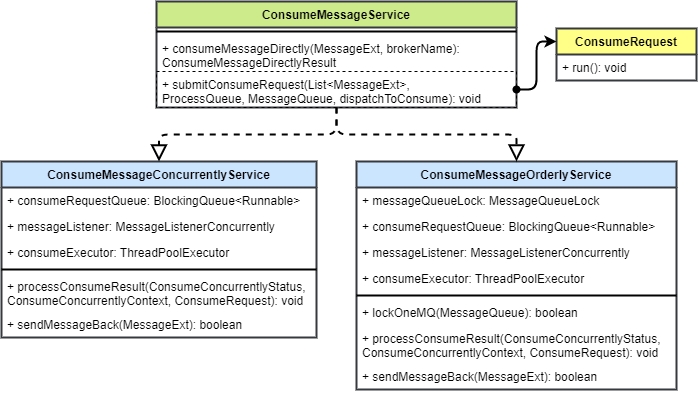

The diagram above was exported from draw.io. Its source (the exported page's mxGraphModel, read from the mxfile embedded in the PNG):
<mxGraphModel dx="1145" dy="498" grid="1" gridSize="10" guides="1" tooltips="1" connect="1" arrows="1" fold="1" page="1" pageScale="1" pageWidth="850" pageHeight="1100" math="0" shadow="0">
  <root>
    <mxCell id="0" />
    <mxCell id="1" parent="0" />
    <mxCell id="2" value="ConsumeMessageService" style="swimlane;fontStyle=1;align=center;verticalAlign=top;childLayout=stackLayout;horizontal=1;startSize=26;horizontalStack=0;resizeParent=1;resizeParentMax=0;resizeLast=0;collapsible=1;marginBottom=0;fillColor=#cdeb8b;strokeColor=#36393d;strokeWidth=2;" parent="1" vertex="1">
      <mxGeometry x="200" y="40" width="360" height="106" as="geometry" />
    </mxCell>
    <mxCell id="4" value="" style="line;strokeWidth=2;fillColor=none;align=left;verticalAlign=middle;spacingTop=-1;spacingLeft=3;spacingRight=3;rotatable=0;labelPosition=right;points=[];portConstraint=eastwest;" parent="2" vertex="1">
      <mxGeometry y="26" width="360" height="8" as="geometry" />
    </mxCell>
    <mxCell id="12" value="+ consumeMessageDirectly(MessageExt, brokerName): &#10;ConsumeMessageDirectlyResult" style="text;strokeColor=none;fillColor=none;align=left;verticalAlign=top;spacingLeft=4;spacingRight=4;overflow=hidden;rotatable=0;points=[[0,0.5],[1,0.5]];portConstraint=eastwest;dashed=1;strokeWidth=2;" parent="2" vertex="1">
      <mxGeometry y="34" width="360" height="36" as="geometry" />
    </mxCell>
    <mxCell id="5" value="+ submitConsumeRequest(List&lt;MessageExt&gt;, &#10;ProcessQueue, MessageQueue, dispatchToConsume): void" style="text;strokeColor=default;fillColor=none;align=left;verticalAlign=top;spacingLeft=4;spacingRight=4;overflow=hidden;rotatable=0;points=[[0,0.5],[1,0.5]];portConstraint=eastwest;dashed=1;strokeWidth=1;" parent="2" vertex="1">
      <mxGeometry y="70" width="360" height="36" as="geometry" />
    </mxCell>
    <mxCell id="13" value="ConsumeMessageConcurrentlyService" style="swimlane;fontStyle=1;align=center;verticalAlign=top;childLayout=stackLayout;horizontal=1;startSize=26;horizontalStack=0;resizeParent=1;resizeParentMax=0;resizeLast=0;collapsible=1;marginBottom=0;strokeColor=#36393d;fillColor=#cce5ff;strokeWidth=2;" vertex="1" parent="1">
      <mxGeometry x="45" y="200" width="315" height="176" as="geometry" />
    </mxCell>
    <mxCell id="14" value="+ consumeRequestQueue: BlockingQueue&lt;Runnable&gt;" style="text;strokeColor=none;fillColor=none;align=left;verticalAlign=top;spacingLeft=4;spacingRight=4;overflow=hidden;rotatable=0;points=[[0,0.5],[1,0.5]];portConstraint=eastwest;strokeWidth=2;" vertex="1" parent="13">
      <mxGeometry y="26" width="315" height="26" as="geometry" />
    </mxCell>
    <mxCell id="17" value="+ messageListener: MessageListenerConcurrently" style="text;strokeColor=none;fillColor=none;align=left;verticalAlign=top;spacingLeft=4;spacingRight=4;overflow=hidden;rotatable=0;points=[[0,0.5],[1,0.5]];portConstraint=eastwest;strokeWidth=2;" vertex="1" parent="13">
      <mxGeometry y="52" width="315" height="26" as="geometry" />
    </mxCell>
    <mxCell id="18" value="+ consumeExecutor: ThreadPoolExecutor" style="text;strokeColor=none;fillColor=none;align=left;verticalAlign=top;spacingLeft=4;spacingRight=4;overflow=hidden;rotatable=0;points=[[0,0.5],[1,0.5]];portConstraint=eastwest;strokeWidth=2;" vertex="1" parent="13">
      <mxGeometry y="78" width="315" height="26" as="geometry" />
    </mxCell>
    <mxCell id="15" value="" style="line;strokeWidth=2;fillColor=none;align=left;verticalAlign=middle;spacingTop=-1;spacingLeft=3;spacingRight=3;rotatable=0;labelPosition=right;points=[];portConstraint=eastwest;" vertex="1" parent="13">
      <mxGeometry y="104" width="315" height="8" as="geometry" />
    </mxCell>
    <mxCell id="16" value="+ processConsumeResult(ConsumeConcurrentlyStatus, &#10;ConsumeConcurrentlyContext, ConsumeRequest): void" style="text;strokeColor=none;fillColor=none;align=left;verticalAlign=top;spacingLeft=4;spacingRight=4;overflow=hidden;rotatable=0;points=[[0,0.5],[1,0.5]];portConstraint=eastwest;strokeWidth=2;" vertex="1" parent="13">
      <mxGeometry y="112" width="315" height="38" as="geometry" />
    </mxCell>
    <mxCell id="33" value="+ sendMessageBack(MessageExt): boolean" style="text;strokeColor=none;fillColor=none;align=left;verticalAlign=top;spacingLeft=4;spacingRight=4;overflow=hidden;rotatable=0;points=[[0,0.5],[1,0.5]];portConstraint=eastwest;" vertex="1" parent="13">
      <mxGeometry y="150" width="315" height="26" as="geometry" />
    </mxCell>
    <mxCell id="19" value="ConsumeMessageOrderlyService" style="swimlane;fontStyle=1;align=center;verticalAlign=top;childLayout=stackLayout;horizontal=1;startSize=26;horizontalStack=0;resizeParent=1;resizeParentMax=0;resizeLast=0;collapsible=1;marginBottom=0;strokeColor=#36393d;fillColor=#cce5ff;strokeWidth=2;" vertex="1" parent="1">
      <mxGeometry x="400" y="200" width="320" height="228" as="geometry" />
    </mxCell>
    <mxCell id="25" value="+ messageQueueLock: MessageQueueLock" style="text;strokeColor=none;fillColor=none;align=left;verticalAlign=top;spacingLeft=4;spacingRight=4;overflow=hidden;rotatable=0;points=[[0,0.5],[1,0.5]];portConstraint=eastwest;strokeWidth=2;" vertex="1" parent="19">
      <mxGeometry y="26" width="320" height="26" as="geometry" />
    </mxCell>
    <mxCell id="20" value="+ consumeRequestQueue: BlockingQueue&lt;Runnable&gt;" style="text;strokeColor=none;fillColor=none;align=left;verticalAlign=top;spacingLeft=4;spacingRight=4;overflow=hidden;rotatable=0;points=[[0,0.5],[1,0.5]];portConstraint=eastwest;strokeWidth=2;" vertex="1" parent="19">
      <mxGeometry y="52" width="320" height="26" as="geometry" />
    </mxCell>
    <mxCell id="21" value="+ messageListener: MessageListenerConcurrently" style="text;strokeColor=none;fillColor=none;align=left;verticalAlign=top;spacingLeft=4;spacingRight=4;overflow=hidden;rotatable=0;points=[[0,0.5],[1,0.5]];portConstraint=eastwest;strokeWidth=2;" vertex="1" parent="19">
      <mxGeometry y="78" width="320" height="26" as="geometry" />
    </mxCell>
    <mxCell id="22" value="+ consumeExecutor: ThreadPoolExecutor" style="text;strokeColor=none;fillColor=none;align=left;verticalAlign=top;spacingLeft=4;spacingRight=4;overflow=hidden;rotatable=0;points=[[0,0.5],[1,0.5]];portConstraint=eastwest;strokeWidth=2;" vertex="1" parent="19">
      <mxGeometry y="104" width="320" height="26" as="geometry" />
    </mxCell>
    <mxCell id="23" value="" style="line;strokeWidth=2;fillColor=none;align=left;verticalAlign=middle;spacingTop=-1;spacingLeft=3;spacingRight=3;rotatable=0;labelPosition=right;points=[];portConstraint=eastwest;" vertex="1" parent="19">
      <mxGeometry y="130" width="320" height="8" as="geometry" />
    </mxCell>
    <mxCell id="30" value="+ lockOneMQ(MessageQueue): boolean" style="text;strokeColor=none;fillColor=none;align=left;verticalAlign=top;spacingLeft=4;spacingRight=4;overflow=hidden;rotatable=0;points=[[0,0.5],[1,0.5]];portConstraint=eastwest;" vertex="1" parent="19">
      <mxGeometry y="138" width="320" height="26" as="geometry" />
    </mxCell>
    <mxCell id="31" value="+ processConsumeResult(ConsumeConcurrentlyStatus, &#10;ConsumeConcurrentlyContext, ConsumeRequest): void" style="text;strokeColor=none;fillColor=none;align=left;verticalAlign=top;spacingLeft=4;spacingRight=4;overflow=hidden;rotatable=0;points=[[0,0.5],[1,0.5]];portConstraint=eastwest;strokeWidth=2;" vertex="1" parent="19">
      <mxGeometry y="164" width="320" height="38" as="geometry" />
    </mxCell>
    <mxCell id="34" value="+ sendMessageBack(MessageExt): boolean" style="text;strokeColor=none;fillColor=none;align=left;verticalAlign=top;spacingLeft=4;spacingRight=4;overflow=hidden;rotatable=0;points=[[0,0.5],[1,0.5]];portConstraint=eastwest;" vertex="1" parent="19">
      <mxGeometry y="202" width="320" height="26" as="geometry" />
    </mxCell>
    <mxCell id="35" value="ConsumeRequest" style="swimlane;fontStyle=1;childLayout=stackLayout;horizontal=1;startSize=26;fillColor=#ffff88;horizontalStack=0;resizeParent=1;resizeParentMax=0;resizeLast=0;collapsible=1;marginBottom=0;strokeColor=#36393d;strokeWidth=2;" vertex="1" parent="1">
      <mxGeometry x="600" y="67" width="140" height="52" as="geometry" />
    </mxCell>
    <mxCell id="37" value="+ run(): void" style="text;strokeColor=none;fillColor=none;align=left;verticalAlign=top;spacingLeft=4;spacingRight=4;overflow=hidden;rotatable=0;points=[[0,0.5],[1,0.5]];portConstraint=eastwest;dashed=1;" vertex="1" parent="35">
      <mxGeometry y="26" width="140" height="26" as="geometry" />
    </mxCell>
    <mxCell id="39" value="" style="endArrow=block;dashed=1;endFill=0;endSize=12;html=1;edgeStyle=orthogonalEdgeStyle;strokeWidth=2;" edge="1" parent="1" source="2" target="13">
      <mxGeometry width="160" relative="1" as="geometry">
        <mxPoint x="540" y="280" as="sourcePoint" />
        <mxPoint x="700" y="280" as="targetPoint" />
      </mxGeometry>
    </mxCell>
    <mxCell id="40" value="" style="endArrow=block;dashed=1;endFill=0;endSize=12;html=1;edgeStyle=orthogonalEdgeStyle;strokeWidth=2;" edge="1" parent="1" source="2" target="19">
      <mxGeometry width="160" relative="1" as="geometry">
        <mxPoint x="390" y="156" as="sourcePoint" />
        <mxPoint x="212.48275862068976" y="210" as="targetPoint" />
      </mxGeometry>
    </mxCell>
    <mxCell id="41" style="edgeStyle=orthogonalEdgeStyle;html=1;strokeWidth=2;startArrow=oval;startFill=1;" edge="1" parent="1" source="5" target="35">
      <mxGeometry relative="1" as="geometry">
        <Array as="points">
          <mxPoint x="580" y="128" />
          <mxPoint x="580" y="80" />
        </Array>
      </mxGeometry>
    </mxCell>
  </root>
</mxGraphModel>